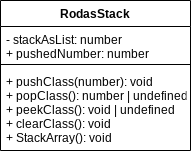

The diagram above was exported from draw.io. Its source (the exported page's mxGraphModel, read from the mxfile embedded in the PNG):
<mxGraphModel dx="594" dy="561" grid="1" gridSize="10" guides="1" tooltips="1" connect="1" arrows="1" fold="1" page="1" pageScale="1" pageWidth="850" pageHeight="1100" math="0" shadow="0">
  <root>
    <mxCell id="0" />
    <mxCell id="1" parent="0" />
    <mxCell id="2" value="RodasStack" style="swimlane;fontStyle=1;align=center;verticalAlign=top;childLayout=stackLayout;horizontal=1;startSize=26;horizontalStack=0;resizeParent=1;resizeParentMax=0;resizeLast=0;collapsible=1;marginBottom=0;" parent="1" vertex="1">
      <mxGeometry x="300" y="190" width="190" height="150" as="geometry" />
    </mxCell>
    <mxCell id="3" value="- stackAsList: number&#10;+ pushedNumber: number" style="text;strokeColor=none;fillColor=none;align=left;verticalAlign=top;spacingLeft=4;spacingRight=4;overflow=hidden;rotatable=0;points=[[0,0.5],[1,0.5]];portConstraint=eastwest;" parent="2" vertex="1">
      <mxGeometry y="26" width="190" height="34" as="geometry" />
    </mxCell>
    <mxCell id="4" value="" style="line;strokeWidth=1;fillColor=none;align=left;verticalAlign=middle;spacingTop=-1;spacingLeft=3;spacingRight=3;rotatable=0;labelPosition=right;points=[];portConstraint=eastwest;" parent="2" vertex="1">
      <mxGeometry y="60" width="190" height="8" as="geometry" />
    </mxCell>
    <mxCell id="5" value="+ pushClass(number): void&#10;+ popClass(): number | undefined&#10;+ peekClass(): void | undefined&#10;+ clearClass(): void&#10;+ StackArray(): void" style="text;strokeColor=none;fillColor=none;align=left;verticalAlign=top;spacingLeft=4;spacingRight=4;overflow=hidden;rotatable=0;points=[[0,0.5],[1,0.5]];portConstraint=eastwest;" parent="2" vertex="1">
      <mxGeometry y="68" width="190" height="82" as="geometry" />
    </mxCell>
  </root>
</mxGraphModel>